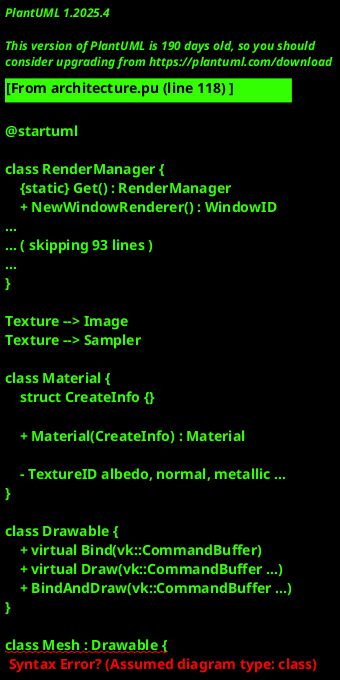

The diagram above was rendered by PlantUML. Its source (embedded in the PNG):
@startuml

class RenderManager {
    {static} Get() : RenderManager
    + NewWindowRenderer() : WindowID
    + CloseWindow(WindowID)
    + GetGraph(WindowID) : Graph
    + BeginRender(WindowID)
    + EndRender(WindowID)
    - CreateInstance()
}

note right of RenderManager
Singleton,
creates vulkan instance,
starts and stops device,
creates and manages window-renderer lifespans
end note

class Device {
    + Get()
}

class Renderer {
    + GetGraph()
    + Render()
}

class Graph {
    + NewPass() : Pass
    + NewResource() : Resource
    + Compile(target : Resource)
    + Render()
}

Renderer --* Graph

class Window {
    + GetSurface()
    + BindResizeCallback(callback : void *)
}

Window --* Swapchain
Window --* Surface
Window --* GLFWWindow

RenderManager --* Renderer
RenderManager --* Window
RenderManager --> Device

Renderer ..> Device
Window ..> Device

class Editor {
    + ShouldClose()
    + Render()
    + Update(Delta)
    - ViewportCamera
    - WindowID
}

class AssetsManager {
    + ImportGlTF(Path) : Node
    + LoadTexture(Texture::CreateInfo) : TextureID
    + LoadMaterial(Material::CreateInfo) : MaterialID
    + RequestImage(Image::CreateInfo) : Image
    + RequestSampler(Sampler::CreateInfo) : Sampler
    + GetTexture(TextureID) : Texture 
    + GetMaterial(MaterialID) : Material 
    + GetMesh(MeshID) : Mesh 
}

class Image {
    struct CreateInfo {}

    + Image(CreateInfo) : Image

    - BuildImage()
    - BuildCubemap()
    - GenerateMipmaps()
    - vk::Image
    - vk::DeviceMemory
}

class Sampler {
    struct CreateInfo {}

    + Sampler(CreateInfo) : Sampler

    - vk::Sampler
}

class Texture {
    struct CreateInfo {}

    + Texture(CreateInfo) : Texture

    - vk::ImageView
}

Texture --> Image
Texture --> Sampler

class Material {
    struct CreateInfo {}
     
    + Material(CreateInfo) : Material

    - TextureID albedo, normal, metallic ...
}

class Drawable {
    + virtual Bind(vk::CommandBuffer)
    + virtual Draw(vk::CommandBuffer ...)
    + BindAndDraw(vk::CommandBuffer ...)
}

class Mesh : Drawable {
    struct Primitive {
	MaterialID 
	indexCount
	indexOffset
	vertexCount
	vertexOffset
    }

    + BuildGlTF(...) : Mesh

    + virtual Bind(vk::CommandBuffer)
    + virtual Draw(vk::CommandBuffer ...)
    + PushConstant(Primitive ...)

    - vector<Primitive>
    - vk::Buffer vertex, index
    - vk::DeviceMemory vertex, index
}

class Node : Drawable {
    + virtual Bind(vk::CommandBuffer)
    + virtual Draw(vk::CommandBuffer ...)

    - Transform
    - vector<Node> children
    - MeshID // optional
}

note left of Node
draws scenes the way gltf intends.
has many children, some referencing 
same mesh, each with their own
transform. children's transform is
relative to parent's. Drawing goes
down the tree and draws all children.
end note

AssetsManager ..> Device
AssetsManager --* Image
AssetsManager --* Texture
AssetsManager --* Sampler
AssetsManager --* Material
AssetsManager --* Mesh
AssetsManager --* Node

Editor --> RenderManager
Editor --> Graph
Editor --* AssetsManager
Editor --* InputManager
Editor --> Node


@enduml